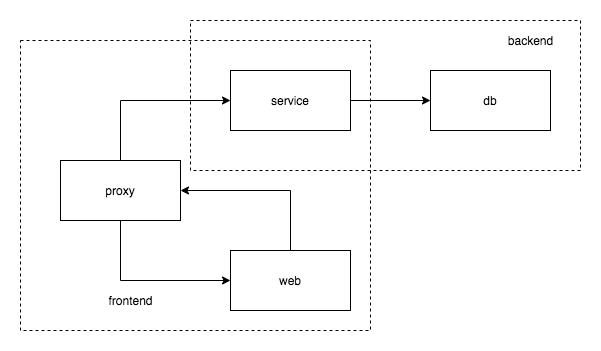

The diagram above was exported from draw.io. Its source (the exported page's mxGraphModel, read from the mxfile embedded in the PNG):
<mxGraphModel dx="1426" dy="803" grid="1" gridSize="10" guides="1" tooltips="1" connect="1" arrows="1" fold="1" page="1" pageScale="1" pageWidth="850" pageHeight="1100" math="0" shadow="0">
  <root>
    <mxCell id="0" />
    <mxCell id="1" parent="0" />
    <mxCell id="l1YklOL2kwZlh1jvuzNC-8" style="edgeStyle=orthogonalEdgeStyle;rounded=0;orthogonalLoop=1;jettySize=auto;html=1;exitX=0.5;exitY=0;exitDx=0;exitDy=0;entryX=1;entryY=0.5;entryDx=0;entryDy=0;" edge="1" parent="1" source="l1YklOL2kwZlh1jvuzNC-1" target="l1YklOL2kwZlh1jvuzNC-3">
      <mxGeometry relative="1" as="geometry" />
    </mxCell>
    <mxCell id="l1YklOL2kwZlh1jvuzNC-1" value="web" style="rounded=0;whiteSpace=wrap;html=1;" vertex="1" parent="1">
      <mxGeometry x="290" y="440" width="120" height="60" as="geometry" />
    </mxCell>
    <mxCell id="l1YklOL2kwZlh1jvuzNC-7" style="edgeStyle=orthogonalEdgeStyle;rounded=0;orthogonalLoop=1;jettySize=auto;html=1;exitX=1;exitY=0.5;exitDx=0;exitDy=0;entryX=0;entryY=0.5;entryDx=0;entryDy=0;" edge="1" parent="1" source="l1YklOL2kwZlh1jvuzNC-2" target="l1YklOL2kwZlh1jvuzNC-4">
      <mxGeometry relative="1" as="geometry" />
    </mxCell>
    <mxCell id="l1YklOL2kwZlh1jvuzNC-2" value="service" style="rounded=0;whiteSpace=wrap;html=1;" vertex="1" parent="1">
      <mxGeometry x="290" y="260" width="120" height="60" as="geometry" />
    </mxCell>
    <mxCell id="l1YklOL2kwZlh1jvuzNC-5" style="edgeStyle=orthogonalEdgeStyle;rounded=0;orthogonalLoop=1;jettySize=auto;html=1;exitX=0.5;exitY=1;exitDx=0;exitDy=0;entryX=0;entryY=0.5;entryDx=0;entryDy=0;" edge="1" parent="1" source="l1YklOL2kwZlh1jvuzNC-3" target="l1YklOL2kwZlh1jvuzNC-1">
      <mxGeometry relative="1" as="geometry" />
    </mxCell>
    <mxCell id="l1YklOL2kwZlh1jvuzNC-6" style="edgeStyle=orthogonalEdgeStyle;rounded=0;orthogonalLoop=1;jettySize=auto;html=1;exitX=0.5;exitY=0;exitDx=0;exitDy=0;entryX=0;entryY=0.5;entryDx=0;entryDy=0;" edge="1" parent="1" source="l1YklOL2kwZlh1jvuzNC-3" target="l1YklOL2kwZlh1jvuzNC-2">
      <mxGeometry relative="1" as="geometry" />
    </mxCell>
    <mxCell id="l1YklOL2kwZlh1jvuzNC-3" value="proxy" style="rounded=0;whiteSpace=wrap;html=1;" vertex="1" parent="1">
      <mxGeometry x="120" y="350" width="120" height="60" as="geometry" />
    </mxCell>
    <mxCell id="l1YklOL2kwZlh1jvuzNC-4" value="db" style="rounded=0;whiteSpace=wrap;html=1;" vertex="1" parent="1">
      <mxGeometry x="490" y="260" width="120" height="60" as="geometry" />
    </mxCell>
    <mxCell id="l1YklOL2kwZlh1jvuzNC-9" value="" style="rounded=0;whiteSpace=wrap;html=1;shadow=0;fillColor=none;dashed=1;" vertex="1" parent="1">
      <mxGeometry x="250" y="210" width="390" height="150" as="geometry" />
    </mxCell>
    <mxCell id="l1YklOL2kwZlh1jvuzNC-10" value="backend" style="text;html=1;align=center;verticalAlign=middle;resizable=0;points=[];autosize=1;" vertex="1" parent="1">
      <mxGeometry x="560" y="220" width="60" height="20" as="geometry" />
    </mxCell>
    <mxCell id="l1YklOL2kwZlh1jvuzNC-11" value="" style="rounded=0;whiteSpace=wrap;html=1;shadow=0;dashed=1;fillColor=none;" vertex="1" parent="1">
      <mxGeometry x="80" y="230" width="350" height="290" as="geometry" />
    </mxCell>
    <mxCell id="l1YklOL2kwZlh1jvuzNC-12" value="frontend" style="text;html=1;align=center;verticalAlign=middle;resizable=0;points=[];autosize=1;" vertex="1" parent="1">
      <mxGeometry x="160" y="480" width="60" height="20" as="geometry" />
    </mxCell>
  </root>
</mxGraphModel>